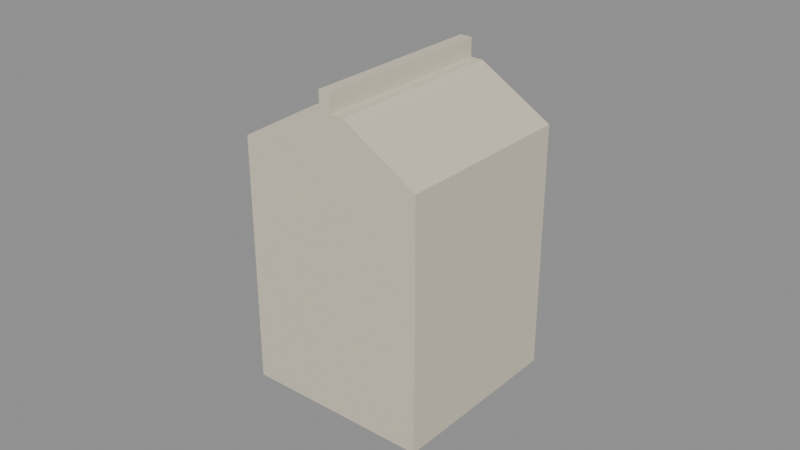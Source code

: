 # Source: juice_carton.blend  (saved by Blender 4.0.36; exported with 4.5.12 LTS)
import bpy
from mathutils import Matrix  # noqa: F401  (used for matrix-valued properties, if any)

bpy.ops.wm.read_factory_settings(use_empty=True)
scene = bpy.context.scene
scene.name = 'Scene'

# ---- materials (node trees are filled in below, after node groups)
mat_prop_juice_carton_card = bpy.data.materials.new('Prop_juice_carton_card')
mat_prop_juice_carton_card.use_transparent_shadow = False
mat_prop_juice_carton_card.diffuse_color = (0.7, 0.64, 0.5, 1.0)
mat_prop_juice_carton_panel = bpy.data.materials.new('Prop_juice_carton_panel')
mat_prop_juice_carton_panel.use_transparent_shadow = False
mat_prop_juice_carton_panel.diffuse_color = (0.56, 0.19, 0.02, 1.0)

# ---- material node trees
mat_prop_juice_carton_card.use_nodes = True; mat_prop_juice_carton_card.node_tree.nodes.clear()
_N = mat_prop_juice_carton_card.node_tree.nodes; _L = mat_prop_juice_carton_card.node_tree.links
n0 = _N.new('ShaderNodeBsdfPrincipled'); n0.name = 'Principled BSDF'; n0.location = (10, 300)
n0.inputs[0].default_value = (0.7, 0.64, 0.5, 1.0)
n0.inputs[2].default_value = 0.7
n0.inputs[3].default_value = 1.45
n1 = _N.new('ShaderNodeOutputMaterial'); n1.name = 'Material Output'; n1.location = (300, 300)
_L.new(n0.outputs[0], n1.inputs[0])
n1.is_active_output = True
mat_prop_juice_carton_panel.use_nodes = True; mat_prop_juice_carton_panel.node_tree.nodes.clear()
_N = mat_prop_juice_carton_panel.node_tree.nodes; _L = mat_prop_juice_carton_panel.node_tree.links
n0 = _N.new('ShaderNodeBsdfPrincipled'); n0.name = 'Principled BSDF'; n0.location = (10, 300)
n0.inputs[0].default_value = (0.56, 0.19, 0.02, 1.0)
n0.inputs[2].default_value = 0.6
n0.inputs[3].default_value = 1.45
n1 = _N.new('ShaderNodeOutputMaterial'); n1.name = 'Material Output'; n1.location = (300, 300)
_L.new(n0.outputs[0], n1.inputs[0])
n1.is_active_output = True

# ---- meshes
me_juice_carton_mesh = bpy.data.meshes.new('juice_carton_Mesh')
me_juice_carton_mesh.from_pydata([(-0.03, -0.03, -0.05), (0.03, -0.03, -0.05), (0.03, -0.03, 0.03), (0.006, -0.03, 0.044), (0.002, -0.03, 0.044), (0.002, -0.03, 0.05), (-0.002, -0.03, 0.05), (-0.002, -0.03, 0.044), (-0.006, -0.03, 0.044), (-0.03, -0.03, 0.03), (-0.03, 0.03, -0.05), (0.03, 0.03, -0.05), (0.03, 0.03, 0.03), (0.006, 0.03, 0.044), (0.002, 0.03, 0.044), (0.002, 0.03, 0.05), (-0.002, 0.03, 0.05), (-0.002, 0.03, 0.044), (-0.006, 0.03, 0.044), (-0.03, 0.03, 0.03)], [], [(0, 11, 1), (1, 12, 2), (2, 13, 3), (3, 14, 4), (4, 15, 5), (5, 16, 6), (6, 17, 7), (7, 18, 8), (8, 19, 9), (9, 10, 0), (4, 6, 7), (14, 12, 17), (0, 10, 11), (1, 11, 12), (2, 12, 13), (3, 13, 14), (4, 14, 15), (5, 15, 16), (6, 16, 17), (7, 17, 18), (8, 18, 19), (9, 19, 10), (8, 9, 7), (9, 0, 2), (7, 9, 4), (0, 1, 2), (2, 3, 4), (4, 5, 6), (4, 9, 2), (11, 10, 19), (19, 18, 17), (17, 16, 15), (14, 13, 12), (17, 15, 14), (11, 19, 12), (19, 17, 12)])
me_juice_carton_mesh.polygons.foreach_set('material_index', [0, 0, 0, 0, 0, 0, 0, 0, 0, 0, 0, 1, 0, 0, 0, 0, 0, 0, 0, 0, 0, 0, 0, 0, 0, 0, 0, 0, 0, 1, 1, 1, 1, 1, 1, 1])
me_juice_carton_mesh.materials.append(mat_prop_juice_carton_card)
me_juice_carton_mesh.materials.append(mat_prop_juice_carton_panel)
me_juice_carton_mesh.update()

# ---- objects
ob_juice_carton = bpy.data.objects.new('juice_carton', me_juice_carton_mesh)

# ---- transforms, parenting, visibility, modifiers, constraints
ob_juice_carton.location = (0.0, 0.0, 0.0)

# ---- collection membership
scene.collection.objects.link(ob_juice_carton)

# ---- scene / render settings (as saved in the file)
scene.frame_start = 1; scene.frame_end = 250; scene.frame_set(1)
scene.render.engine = 'BLENDER_EEVEE_NEXT'
scene.cycles.sampling_pattern = 'TABULATED_SOBOL'
bpy.context.view_layer.update()

# ---- added for rendering (the .blend has no active camera and no usable light): camera, sun + grey world if the file has none
cam_auto = bpy.data.cameras.new('AutoCamera')
cam_auto.lens = 50.0
cam_auto.sensor_width = 36.0
cam_auto.clip_end = 1000.0
ob_auto_camera = bpy.data.objects.new('AutoCamera', cam_auto)
scene.collection.objects.link(ob_auto_camera)
ob_auto_camera.location = (0.185045, -0.222054, 0.148036)
ob_auto_camera.rotation_euler = (1.09748, -7.21219e-08, 0.694738)
scene.camera = ob_auto_camera
light_auto_sun = bpy.data.lights.new('AutoSun', 'SUN')
light_auto_sun.energy = 3.0
light_auto_sun.angle = 0.0523599
ob_auto_sun = bpy.data.objects.new('AutoSun', light_auto_sun)
scene.collection.objects.link(ob_auto_sun)
ob_auto_sun.rotation_euler = (0.872665, 0.174533, 0.523599)
if scene.world is None:
    world_auto = bpy.data.worlds.new('AutoWorld')
    world_auto.color = (0.3, 0.3, 0.3)
    scene.world = world_auto
bpy.context.view_layer.update()
